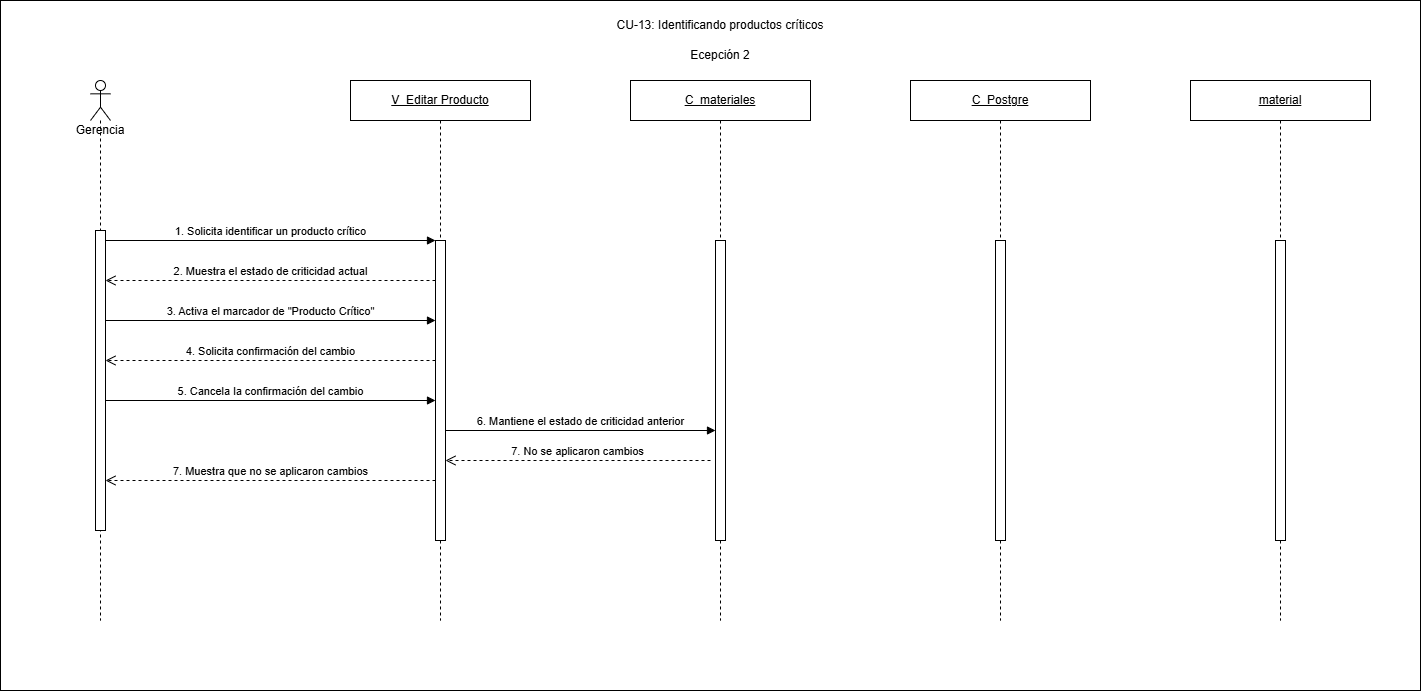

The diagram above was exported from draw.io. Its source (the exported page's mxGraphModel, read from the mxfile embedded in the PNG):
<mxGraphModel dx="1587" dy="777" grid="1" gridSize="10" guides="1" tooltips="1" connect="1" arrows="1" fold="1" page="1" pageScale="1" pageWidth="1550" pageHeight="680" math="0" shadow="0">
  <root>
    <mxCell id="0" />
    <mxCell id="1" parent="0" />
    <mxCell id="IBYzB_c2cvnyDTHLPGeO-1" parent="1" style="rounded=0;whiteSpace=wrap;html=1;" value="" vertex="1">
      <mxGeometry height="690" width="1420" x="30" y="40" as="geometry" />
    </mxCell>
    <mxCell id="cu13e2-lifeline-view" parent="1" style="shape=umlLifeline;perimeter=lifelinePerimeter;whiteSpace=wrap;html=1;container=1;dropTarget=0;collapsible=0;recursiveResize=0;outlineConnect=0;portConstraint=eastwest;" value="&lt;u&gt;V_Editar Producto&lt;/u&gt;" vertex="1">
      <mxGeometry height="540" width="180" x="380" y="120" as="geometry" />
    </mxCell>
    <mxCell id="cu13e2-lifeline-view-inner" parent="cu13e2-lifeline-view" style="html=1;points=[[0,0,0,0,5],[0,1,0,0,-5],[1,0,0,0,5],[1,1,0,0,-5]];perimeter=orthogonalPerimeter;outlineConnect=0;targetShapes=umlLifeline;portConstraint=eastwest;" value="" vertex="1">
      <mxGeometry height="300" width="10" x="85" y="160" as="geometry" />
    </mxCell>
    <mxCell id="cu13e2-lifeline-controller" parent="1" style="shape=umlLifeline;perimeter=lifelinePerimeter;whiteSpace=wrap;html=1;container=1;dropTarget=0;collapsible=0;recursiveResize=0;outlineConnect=0;portConstraint=eastwest;" value="&lt;u&gt;C_materiales&lt;/u&gt;" vertex="1">
      <mxGeometry height="540" width="180" x="660" y="120" as="geometry" />
    </mxCell>
    <mxCell id="cu13e2-lifeline-controller-inner" parent="cu13e2-lifeline-controller" style="html=1;points=[[0,0,0,0,5],[0,1,0,0,-5],[1,0,0,0,5],[1,1,0,0,-5]];perimeter=orthogonalPerimeter;outlineConnect=0;targetShapes=umlLifeline;portConstraint=eastwest;" value="" vertex="1">
      <mxGeometry height="300" width="10" x="85" y="160" as="geometry" />
    </mxCell>
    <mxCell id="cu13e2-lifeline-db" parent="1" style="shape=umlLifeline;perimeter=lifelinePerimeter;whiteSpace=wrap;html=1;container=1;dropTarget=0;collapsible=0;recursiveResize=0;outlineConnect=0;portConstraint=eastwest;" value="&lt;u&gt;C_Postgre&lt;/u&gt;" vertex="1">
      <mxGeometry height="540" width="180" x="940" y="120" as="geometry" />
    </mxCell>
    <mxCell id="cu13e2-lifeline-db-inner" parent="cu13e2-lifeline-db" style="html=1;points=[[0,0,0,0,5],[0,1,0,0,-5],[1,0,0,0,5],[1,1,0,0,-5]];perimeter=orthogonalPerimeter;outlineConnect=0;targetShapes=umlLifeline;portConstraint=eastwest;" value="" vertex="1">
      <mxGeometry height="300" width="10" x="85" y="160" as="geometry" />
    </mxCell>
    <mxCell id="cu13e2-lifeline-entity" parent="1" style="shape=umlLifeline;perimeter=lifelinePerimeter;whiteSpace=wrap;html=1;container=1;dropTarget=0;collapsible=0;recursiveResize=0;outlineConnect=0;portConstraint=eastwest;" value="&lt;u&gt;material&lt;/u&gt;" vertex="1">
      <mxGeometry height="540" width="180" x="1220" y="120" as="geometry" />
    </mxCell>
    <mxCell id="cu13e2-lifeline-entity-inner" parent="cu13e2-lifeline-entity" style="html=1;points=[[0,0,0,0,5],[0,1,0,0,-5],[1,0,0,0,5],[1,1,0,0,-5]];perimeter=orthogonalPerimeter;outlineConnect=0;targetShapes=umlLifeline;portConstraint=eastwest;" value="" vertex="1">
      <mxGeometry height="300" width="10" x="85" y="160" as="geometry" />
    </mxCell>
    <mxCell id="cu13e2-msg-1" edge="1" parent="1" style="html=1;verticalAlign=bottom;endArrow=block;curved=0;rounded=0;" value="1. Solicita identificar un producto crítico">
      <mxGeometry relative="1" as="geometry">
        <mxPoint x="135" y="280" as="sourcePoint" />
        <mxPoint x="465" y="280" as="targetPoint" />
      </mxGeometry>
    </mxCell>
    <mxCell id="cu13e2-msg-2" edge="1" parent="1" style="html=1;verticalAlign=bottom;endArrow=open;dashed=1;endSize=8;curved=0;rounded=0;" value="2. Muestra el estado de criticidad actual">
      <mxGeometry relative="1" as="geometry">
        <mxPoint x="465" y="320" as="sourcePoint" />
        <mxPoint x="135" y="320" as="targetPoint" />
      </mxGeometry>
    </mxCell>
    <mxCell id="cu13e2-msg-3" edge="1" parent="1" style="html=1;verticalAlign=bottom;endArrow=block;curved=0;rounded=0;" value="3. Activa el marcador de &quot;Producto Crítico&quot;">
      <mxGeometry relative="1" as="geometry">
        <mxPoint x="135" y="360" as="sourcePoint" />
        <mxPoint x="465" y="360" as="targetPoint" />
      </mxGeometry>
    </mxCell>
    <mxCell id="cu13e2-msg-4" edge="1" parent="1" style="html=1;verticalAlign=bottom;endArrow=open;dashed=1;endSize=8;curved=0;rounded=0;" value="4. Solicita confirmación del cambio">
      <mxGeometry relative="1" as="geometry">
        <mxPoint x="465" y="400" as="sourcePoint" />
        <mxPoint x="135" y="400" as="targetPoint" />
      </mxGeometry>
    </mxCell>
    <mxCell id="cu13e2-msg-5" edge="1" parent="1" style="html=1;verticalAlign=bottom;endArrow=block;curved=0;rounded=0;" value="5. Cancela la confirmación del cambio">
      <mxGeometry relative="1" as="geometry">
        <mxPoint x="135" y="440" as="sourcePoint" />
        <mxPoint x="465" y="440" as="targetPoint" />
      </mxGeometry>
    </mxCell>
    <mxCell id="cu13e2-msg-7" edge="1" parent="1" style="html=1;verticalAlign=bottom;endArrow=open;dashed=1;endSize=8;curved=0;rounded=0;" value="7. Muestra que no se aplicaron cambios">
      <mxGeometry relative="1" as="geometry">
        <mxPoint x="465" y="520" as="sourcePoint" />
        <mxPoint x="135" y="520" as="targetPoint" />
      </mxGeometry>
    </mxCell>
    <mxCell id="IBYzB_c2cvnyDTHLPGeO-2" parent="1" style="text;html=1;whiteSpace=wrap;strokeColor=none;fillColor=none;align=center;verticalAlign=middle;rounded=0;" value="CU-13: Identificando productos críticos" vertex="1">
      <mxGeometry height="30" width="420" x="540" y="50" as="geometry" />
    </mxCell>
    <mxCell id="IBYzB_c2cvnyDTHLPGeO-3" parent="1" style="text;html=1;whiteSpace=wrap;strokeColor=none;fillColor=none;align=center;verticalAlign=middle;rounded=0;" value="Ecepción 2" vertex="1">
      <mxGeometry height="30" width="420" x="540" y="80" as="geometry" />
    </mxCell>
    <mxCell id="W6HuoSsGuiXHEx6q6iMk-1" parent="1" style="text;html=1;whiteSpace=wrap;strokeColor=none;fillColor=none;align=center;verticalAlign=middle;rounded=0;" value="Gerencia" vertex="1">
      <mxGeometry height="30" width="60" x="100" y="155" as="geometry" />
    </mxCell>
    <mxCell id="W6HuoSsGuiXHEx6q6iMk-2" parent="1" style="shape=umlLifeline;perimeter=lifelinePerimeter;whiteSpace=wrap;html=1;container=1;dropTarget=0;collapsible=0;recursiveResize=0;outlineConnect=0;portConstraint=eastwest;newEdgeStyle={&quot;curved&quot;:0,&quot;rounded&quot;:0};participant=umlActor;" value="" vertex="1">
      <mxGeometry height="540" width="20" x="120" y="120" as="geometry" />
    </mxCell>
    <mxCell id="W6HuoSsGuiXHEx6q6iMk-5" parent="W6HuoSsGuiXHEx6q6iMk-2" style="html=1;points=[[0,0,0,0,5],[0,1,0,0,-5],[1,0,0,0,5],[1,1,0,0,-5]];perimeter=orthogonalPerimeter;outlineConnect=0;targetShapes=umlLifeline;portConstraint=eastwest;" value="" vertex="1">
      <mxGeometry height="300" width="10" x="5" y="150" as="geometry" />
    </mxCell>
    <mxCell id="W6HuoSsGuiXHEx6q6iMk-6" edge="1" parent="1" style="html=1;verticalAlign=bottom;endArrow=block;curved=0;rounded=0;" value="&lt;span style=&quot;text-align: left;&quot;&gt;6. Mantiene el estado de criticidad anterior&lt;/span&gt;">
      <mxGeometry relative="1" as="geometry">
        <mxPoint x="475" y="470" as="sourcePoint" />
        <mxPoint x="745" y="470" as="targetPoint" />
      </mxGeometry>
    </mxCell>
    <mxCell id="W6HuoSsGuiXHEx6q6iMk-7" edge="1" parent="1" style="html=1;verticalAlign=bottom;endArrow=open;dashed=1;endSize=8;curved=0;rounded=0;" target="cu13e2-lifeline-view-inner" value="7. No se aplicaron cambios">
      <mxGeometry relative="1" as="geometry">
        <mxPoint x="740" y="500" as="sourcePoint" />
        <mxPoint x="480" y="500" as="targetPoint" />
      </mxGeometry>
    </mxCell>
  </root>
</mxGraphModel>